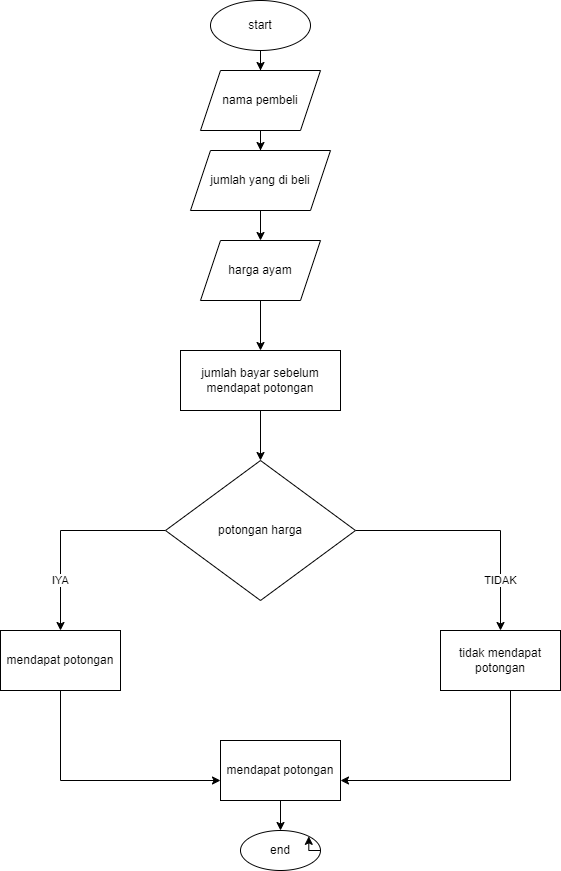

The diagram above was exported from draw.io. Its source (the exported page's mxGraphModel, read from the mxfile embedded in the PNG):
<mxGraphModel dx="2200" dy="1150" grid="1" gridSize="10" guides="1" tooltips="1" connect="1" arrows="1" fold="1" page="1" pageScale="1" pageWidth="850" pageHeight="1100" background="#ffffff" math="0" shadow="0">
  <root>
    <mxCell id="0" />
    <mxCell id="1" parent="0" />
    <mxCell id="e6AbO9FXAMIR7wAdgE8--3" value="" style="edgeStyle=orthogonalEdgeStyle;rounded=0;orthogonalLoop=1;jettySize=auto;html=1;" edge="1" parent="1" source="e6AbO9FXAMIR7wAdgE8--1" target="e6AbO9FXAMIR7wAdgE8--2">
      <mxGeometry relative="1" as="geometry" />
    </mxCell>
    <mxCell id="e6AbO9FXAMIR7wAdgE8--1" value="start" style="ellipse;whiteSpace=wrap;html=1;" vertex="1" parent="1">
      <mxGeometry x="350" y="40" width="100" height="50" as="geometry" />
    </mxCell>
    <mxCell id="e6AbO9FXAMIR7wAdgE8--5" value="" style="edgeStyle=orthogonalEdgeStyle;rounded=0;orthogonalLoop=1;jettySize=auto;html=1;" edge="1" parent="1" source="e6AbO9FXAMIR7wAdgE8--2" target="e6AbO9FXAMIR7wAdgE8--4">
      <mxGeometry relative="1" as="geometry" />
    </mxCell>
    <mxCell id="e6AbO9FXAMIR7wAdgE8--2" value="nama pembeli" style="shape=parallelogram;perimeter=parallelogramPerimeter;whiteSpace=wrap;html=1;fixedSize=1;" vertex="1" parent="1">
      <mxGeometry x="340" y="110" width="120" height="60" as="geometry" />
    </mxCell>
    <mxCell id="e6AbO9FXAMIR7wAdgE8--7" value="" style="edgeStyle=orthogonalEdgeStyle;rounded=0;orthogonalLoop=1;jettySize=auto;html=1;" edge="1" parent="1" source="e6AbO9FXAMIR7wAdgE8--4" target="e6AbO9FXAMIR7wAdgE8--6">
      <mxGeometry relative="1" as="geometry" />
    </mxCell>
    <mxCell id="e6AbO9FXAMIR7wAdgE8--4" value="jumlah yang di beli" style="shape=parallelogram;perimeter=parallelogramPerimeter;whiteSpace=wrap;html=1;fixedSize=1;" vertex="1" parent="1">
      <mxGeometry x="330" y="190" width="140" height="60" as="geometry" />
    </mxCell>
    <mxCell id="e6AbO9FXAMIR7wAdgE8--13" value="" style="edgeStyle=orthogonalEdgeStyle;rounded=0;orthogonalLoop=1;jettySize=auto;html=1;" edge="1" parent="1" source="e6AbO9FXAMIR7wAdgE8--6" target="e6AbO9FXAMIR7wAdgE8--12">
      <mxGeometry relative="1" as="geometry" />
    </mxCell>
    <mxCell id="e6AbO9FXAMIR7wAdgE8--6" value="harga ayam" style="shape=parallelogram;perimeter=parallelogramPerimeter;whiteSpace=wrap;html=1;fixedSize=1;" vertex="1" parent="1">
      <mxGeometry x="340" y="280" width="120" height="60" as="geometry" />
    </mxCell>
    <mxCell id="e6AbO9FXAMIR7wAdgE8--15" value="" style="edgeStyle=orthogonalEdgeStyle;rounded=0;orthogonalLoop=1;jettySize=auto;html=1;" edge="1" parent="1" source="e6AbO9FXAMIR7wAdgE8--12" target="e6AbO9FXAMIR7wAdgE8--14">
      <mxGeometry relative="1" as="geometry" />
    </mxCell>
    <mxCell id="e6AbO9FXAMIR7wAdgE8--12" value="jumlah bayar sebelum mendapat potongan" style="whiteSpace=wrap;html=1;" vertex="1" parent="1">
      <mxGeometry x="320" y="390" width="160" height="60" as="geometry" />
    </mxCell>
    <mxCell id="e6AbO9FXAMIR7wAdgE8--17" value="TIDAK" style="edgeStyle=orthogonalEdgeStyle;rounded=0;orthogonalLoop=1;jettySize=auto;html=1;" edge="1" parent="1" source="e6AbO9FXAMIR7wAdgE8--14" target="e6AbO9FXAMIR7wAdgE8--16">
      <mxGeometry x="0.5918" relative="1" as="geometry">
        <mxPoint as="offset" />
      </mxGeometry>
    </mxCell>
    <mxCell id="e6AbO9FXAMIR7wAdgE8--20" value="IYA" style="edgeStyle=orthogonalEdgeStyle;rounded=0;orthogonalLoop=1;jettySize=auto;html=1;" edge="1" parent="1" source="e6AbO9FXAMIR7wAdgE8--14" target="e6AbO9FXAMIR7wAdgE8--19">
      <mxGeometry x="0.5121" relative="1" as="geometry">
        <mxPoint as="offset" />
      </mxGeometry>
    </mxCell>
    <mxCell id="e6AbO9FXAMIR7wAdgE8--14" value="potongan harga" style="rhombus;whiteSpace=wrap;html=1;" vertex="1" parent="1">
      <mxGeometry x="305" y="500" width="190" height="140" as="geometry" />
    </mxCell>
    <mxCell id="e6AbO9FXAMIR7wAdgE8--16" value="tidak mendapat potongan" style="whiteSpace=wrap;html=1;" vertex="1" parent="1">
      <mxGeometry x="580" y="670" width="120" height="60" as="geometry" />
    </mxCell>
    <mxCell id="e6AbO9FXAMIR7wAdgE8--22" value="" style="edgeStyle=orthogonalEdgeStyle;rounded=0;orthogonalLoop=1;jettySize=auto;html=1;" edge="1" parent="1" source="e6AbO9FXAMIR7wAdgE8--19" target="e6AbO9FXAMIR7wAdgE8--21">
      <mxGeometry relative="1" as="geometry">
        <Array as="points">
          <mxPoint x="200" y="820" />
        </Array>
      </mxGeometry>
    </mxCell>
    <mxCell id="e6AbO9FXAMIR7wAdgE8--19" value="mendapat potongan" style="whiteSpace=wrap;html=1;" vertex="1" parent="1">
      <mxGeometry x="140" y="670" width="120" height="60" as="geometry" />
    </mxCell>
    <mxCell id="e6AbO9FXAMIR7wAdgE8--26" value="" style="edgeStyle=orthogonalEdgeStyle;rounded=0;orthogonalLoop=1;jettySize=auto;html=1;" edge="1" parent="1" source="e6AbO9FXAMIR7wAdgE8--21" target="e6AbO9FXAMIR7wAdgE8--25">
      <mxGeometry relative="1" as="geometry" />
    </mxCell>
    <mxCell id="e6AbO9FXAMIR7wAdgE8--21" value="mendapat potongan" style="whiteSpace=wrap;html=1;" vertex="1" parent="1">
      <mxGeometry x="360" y="780" width="120" height="60" as="geometry" />
    </mxCell>
    <mxCell id="e6AbO9FXAMIR7wAdgE8--23" value="" style="edgeStyle=orthogonalEdgeStyle;rounded=0;orthogonalLoop=1;jettySize=auto;html=1;" edge="1" parent="1" source="e6AbO9FXAMIR7wAdgE8--16">
      <mxGeometry relative="1" as="geometry">
        <mxPoint x="709" y="760" as="sourcePoint" />
        <mxPoint x="480" y="820" as="targetPoint" />
        <Array as="points">
          <mxPoint x="650" y="730" />
          <mxPoint x="650" y="820" />
        </Array>
      </mxGeometry>
    </mxCell>
    <mxCell id="e6AbO9FXAMIR7wAdgE8--25" value="end" style="ellipse;whiteSpace=wrap;html=1;" vertex="1" parent="1">
      <mxGeometry x="380" y="870" width="80" height="40" as="geometry" />
    </mxCell>
    <mxCell id="e6AbO9FXAMIR7wAdgE8--27" style="edgeStyle=orthogonalEdgeStyle;rounded=0;orthogonalLoop=1;jettySize=auto;html=1;exitX=1;exitY=0.5;exitDx=0;exitDy=0;entryX=1;entryY=0;entryDx=0;entryDy=0;" edge="1" parent="1" source="e6AbO9FXAMIR7wAdgE8--25" target="e6AbO9FXAMIR7wAdgE8--25">
      <mxGeometry relative="1" as="geometry" />
    </mxCell>
  </root>
</mxGraphModel>